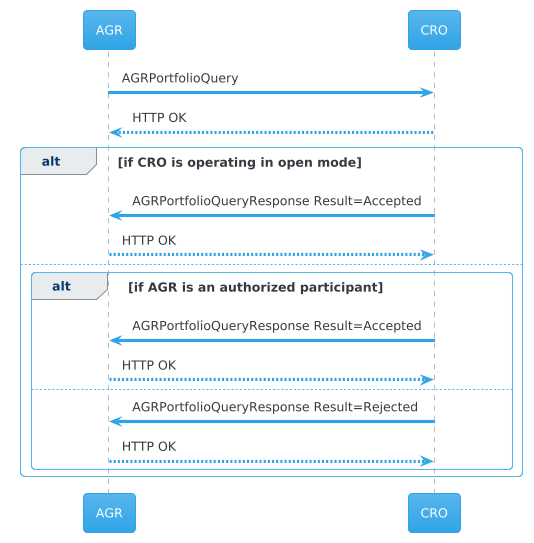

The diagram above was rendered by PlantUML. Its source (embedded in the PNG):
@startuml
!theme cerulean

participant AGR
participant CRO

AGR -> CRO: AGRPortfolioQuery
AGR <-- CRO: HTTP OK

alt if CRO is operating in open mode
    AGR <- CRO: AGRPortfolioQueryResponse Result=Accepted
    AGR --> CRO: HTTP OK
else
    alt if AGR is an authorized participant
        AGR <- CRO: AGRPortfolioQueryResponse Result=Accepted
        AGR --> CRO: HTTP OK
    else
        AGR <- CRO: AGRPortfolioQueryResponse Result=Rejected
        AGR --> CRO: HTTP OK
    end
end
@enduml